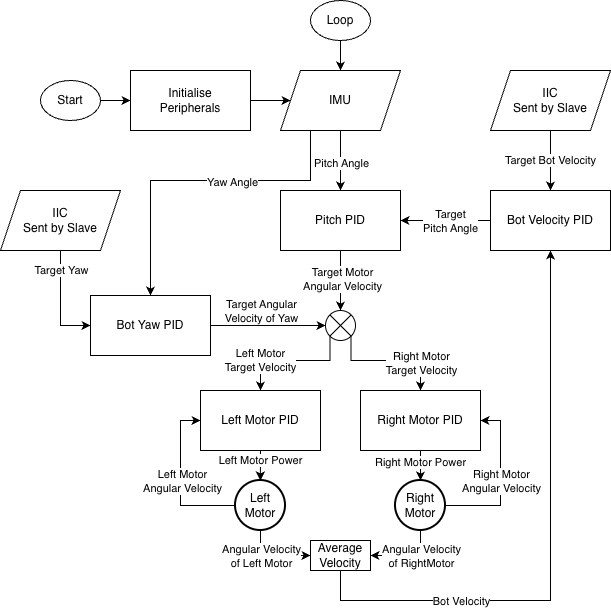

The diagram above was exported from draw.io. Its source (the exported page's mxGraphModel, read from the mxfile embedded in the PNG):
<mxGraphModel dx="1018" dy="693" grid="1" gridSize="10" guides="1" tooltips="1" connect="1" arrows="1" fold="1" page="1" pageScale="1" pageWidth="1169" pageHeight="827" math="0" shadow="0">
  <root>
    <mxCell id="0" />
    <mxCell id="1" parent="0" />
    <mxCell id="1bDdptbz4kvFGdoyVNCe-43" edge="1" parent="1" source="1bDdptbz4kvFGdoyVNCe-1" style="edgeStyle=orthogonalEdgeStyle;rounded=0;orthogonalLoop=1;jettySize=auto;html=1;exitX=0.5;exitY=1;exitDx=0;exitDy=0;entryX=0.5;entryY=0;entryDx=0;entryDy=0;" target="1bDdptbz4kvFGdoyVNCe-27">
      <mxGeometry relative="1" as="geometry" />
    </mxCell>
    <mxCell id="1bDdptbz4kvFGdoyVNCe-44" connectable="0" parent="1bDdptbz4kvFGdoyVNCe-43" style="edgeLabel;html=1;align=center;verticalAlign=middle;resizable=0;points=[];" value="Target Motor&lt;div&gt;Angular Velocity&lt;/div&gt;" vertex="1">
      <mxGeometry relative="1" x="-0.0659" y="1" as="geometry">
        <mxPoint as="offset" />
      </mxGeometry>
    </mxCell>
    <mxCell id="1bDdptbz4kvFGdoyVNCe-1" parent="1" style="whiteSpace=wrap;html=1;" value="Pitch PID" vertex="1">
      <mxGeometry height="60" width="120" x="480" y="250" as="geometry" />
    </mxCell>
    <mxCell id="1bDdptbz4kvFGdoyVNCe-4" edge="1" parent="1" source="1bDdptbz4kvFGdoyVNCe-3" style="edgeStyle=orthogonalEdgeStyle;rounded=0;orthogonalLoop=1;jettySize=auto;html=1;" target="1bDdptbz4kvFGdoyVNCe-1" value="">
      <mxGeometry relative="1" as="geometry">
        <mxPoint x="540" y="160" as="sourcePoint" />
      </mxGeometry>
    </mxCell>
    <mxCell id="1bDdptbz4kvFGdoyVNCe-6" connectable="0" parent="1bDdptbz4kvFGdoyVNCe-4" style="edgeLabel;html=1;align=center;verticalAlign=middle;resizable=0;points=[];" value="Pitch Angle" vertex="1">
      <mxGeometry relative="1" x="0.0533" as="geometry">
        <mxPoint as="offset" />
      </mxGeometry>
    </mxCell>
    <mxCell id="1bDdptbz4kvFGdoyVNCe-54" edge="1" parent="1" source="1bDdptbz4kvFGdoyVNCe-3" style="edgeStyle=orthogonalEdgeStyle;rounded=0;orthogonalLoop=1;jettySize=auto;html=1;exitX=0.25;exitY=1;exitDx=0;exitDy=0;entryX=0.5;entryY=0;entryDx=0;entryDy=0;" target="1bDdptbz4kvFGdoyVNCe-38">
      <mxGeometry relative="1" as="geometry">
        <Array as="points">
          <mxPoint x="510" y="240" />
          <mxPoint x="350" y="240" />
        </Array>
        <mxPoint x="350" y="260" as="targetPoint" />
      </mxGeometry>
    </mxCell>
    <mxCell id="1bDdptbz4kvFGdoyVNCe-55" connectable="0" parent="1bDdptbz4kvFGdoyVNCe-54" style="edgeLabel;html=1;align=center;verticalAlign=middle;resizable=0;points=[];" value="Yaw Angle" vertex="1">
      <mxGeometry relative="1" x="-0.2856" y="1" as="geometry">
        <mxPoint x="-13" as="offset" />
      </mxGeometry>
    </mxCell>
    <mxCell id="1bDdptbz4kvFGdoyVNCe-11" edge="1" parent="1" source="1bDdptbz4kvFGdoyVNCe-7" style="edgeStyle=orthogonalEdgeStyle;rounded=0;orthogonalLoop=1;jettySize=auto;html=1;entryX=1;entryY=0.5;entryDx=0;entryDy=0;" target="1bDdptbz4kvFGdoyVNCe-1">
      <mxGeometry relative="1" as="geometry" />
    </mxCell>
    <mxCell id="1bDdptbz4kvFGdoyVNCe-12" connectable="0" parent="1bDdptbz4kvFGdoyVNCe-11" style="edgeLabel;html=1;align=center;verticalAlign=middle;resizable=0;points=[];" value="Target&lt;div&gt;Pitch Angle&lt;/div&gt;" vertex="1">
      <mxGeometry relative="1" x="-0.0267" as="geometry">
        <mxPoint x="3" as="offset" />
      </mxGeometry>
    </mxCell>
    <mxCell id="1bDdptbz4kvFGdoyVNCe-7" parent="1" style="whiteSpace=wrap;html=1;" value="Bot Velocity PID" vertex="1">
      <mxGeometry height="60" width="120" x="690" y="250" as="geometry" />
    </mxCell>
    <mxCell id="1bDdptbz4kvFGdoyVNCe-14" edge="1" parent="1" source="1bDdptbz4kvFGdoyVNCe-13" style="edgeStyle=orthogonalEdgeStyle;rounded=0;orthogonalLoop=1;jettySize=auto;html=1;exitX=0.5;exitY=1;exitDx=0;exitDy=0;entryX=0.5;entryY=0;entryDx=0;entryDy=0;" target="1bDdptbz4kvFGdoyVNCe-7">
      <mxGeometry relative="1" as="geometry" />
    </mxCell>
    <mxCell id="1bDdptbz4kvFGdoyVNCe-15" connectable="0" parent="1bDdptbz4kvFGdoyVNCe-14" style="edgeLabel;html=1;align=center;verticalAlign=middle;resizable=0;points=[];" value="Target Bot Velocity" vertex="1">
      <mxGeometry relative="1" x="-0.032" y="-1" as="geometry">
        <mxPoint as="offset" />
      </mxGeometry>
    </mxCell>
    <mxCell id="1bDdptbz4kvFGdoyVNCe-13" parent="1" style="shape=parallelogram;perimeter=parallelogramPerimeter;whiteSpace=wrap;html=1;fixedSize=1;" value="IIC&lt;div&gt;Sent by Slave&lt;/div&gt;" vertex="1">
      <mxGeometry height="60" width="120" x="690" y="130" as="geometry" />
    </mxCell>
    <mxCell id="1bDdptbz4kvFGdoyVNCe-49" edge="1" parent="1" source="1bDdptbz4kvFGdoyVNCe-27" style="edgeStyle=orthogonalEdgeStyle;rounded=0;orthogonalLoop=1;jettySize=auto;html=1;exitX=0;exitY=1;exitDx=0;exitDy=0;entryX=0.5;entryY=0;entryDx=0;entryDy=0;" target="1bDdptbz4kvFGdoyVNCe-32">
      <mxGeometry relative="1" as="geometry">
        <Array as="points">
          <mxPoint x="529" y="420" />
          <mxPoint x="460" y="420" />
        </Array>
      </mxGeometry>
    </mxCell>
    <mxCell id="1bDdptbz4kvFGdoyVNCe-51" connectable="0" parent="1bDdptbz4kvFGdoyVNCe-49" style="edgeLabel;html=1;align=center;verticalAlign=middle;resizable=0;points=[];" value="Left Motor&lt;div&gt;Target Velocity&lt;/div&gt;" vertex="1">
      <mxGeometry relative="1" x="0.1328" y="-1" as="geometry">
        <mxPoint x="-24" as="offset" />
      </mxGeometry>
    </mxCell>
    <mxCell id="1bDdptbz4kvFGdoyVNCe-50" edge="1" parent="1" source="1bDdptbz4kvFGdoyVNCe-27" style="edgeStyle=orthogonalEdgeStyle;rounded=0;orthogonalLoop=1;jettySize=auto;html=1;exitX=1;exitY=1;exitDx=0;exitDy=0;" target="1bDdptbz4kvFGdoyVNCe-33">
      <mxGeometry relative="1" as="geometry">
        <Array as="points">
          <mxPoint x="551" y="420" />
          <mxPoint x="620" y="420" />
        </Array>
      </mxGeometry>
    </mxCell>
    <mxCell id="1bDdptbz4kvFGdoyVNCe-27" parent="1" style="shape=sumEllipse;perimeter=ellipsePerimeter;whiteSpace=wrap;html=1;backgroundOutline=1;" value="" vertex="1">
      <mxGeometry height="30" width="30" x="525" y="370" as="geometry" />
    </mxCell>
    <mxCell id="1bDdptbz4kvFGdoyVNCe-32" parent="1" style="whiteSpace=wrap;html=1;" value="Left Motor PID" vertex="1">
      <mxGeometry height="60" width="120" x="400" y="450" as="geometry" />
    </mxCell>
    <mxCell id="1bDdptbz4kvFGdoyVNCe-72" edge="1" parent="1" source="1bDdptbz4kvFGdoyVNCe-33" style="edgeStyle=orthogonalEdgeStyle;rounded=0;orthogonalLoop=1;jettySize=auto;html=1;" value="">
      <mxGeometry relative="1" as="geometry">
        <mxPoint x="620" y="540" as="targetPoint" />
      </mxGeometry>
    </mxCell>
    <mxCell id="1bDdptbz4kvFGdoyVNCe-74" connectable="0" parent="1bDdptbz4kvFGdoyVNCe-72" style="edgeLabel;html=1;align=center;verticalAlign=middle;resizable=0;points=[];" value="Right Motor Power" vertex="1">
      <mxGeometry relative="1" x="-0.5714" y="-1" as="geometry">
        <mxPoint as="offset" />
      </mxGeometry>
    </mxCell>
    <mxCell id="1bDdptbz4kvFGdoyVNCe-33" parent="1" style="whiteSpace=wrap;html=1;" value="Right Motor PID" vertex="1">
      <mxGeometry height="60" width="120" x="560" y="450" as="geometry" />
    </mxCell>
    <mxCell id="1bDdptbz4kvFGdoyVNCe-45" edge="1" parent="1" source="1bDdptbz4kvFGdoyVNCe-38" style="edgeStyle=orthogonalEdgeStyle;rounded=0;orthogonalLoop=1;jettySize=auto;html=1;exitX=1;exitY=0.5;exitDx=0;exitDy=0;entryX=0;entryY=0.5;entryDx=0;entryDy=0;" target="1bDdptbz4kvFGdoyVNCe-27">
      <mxGeometry relative="1" as="geometry" />
    </mxCell>
    <mxCell id="1bDdptbz4kvFGdoyVNCe-48" connectable="0" parent="1bDdptbz4kvFGdoyVNCe-45" style="edgeLabel;html=1;align=center;verticalAlign=middle;resizable=0;points=[];" value="Target Angular&lt;div&gt;Velocity of Yaw&lt;/div&gt;" vertex="1">
      <mxGeometry relative="1" x="-0.0336" as="geometry">
        <mxPoint x="-6" y="-15" as="offset" />
      </mxGeometry>
    </mxCell>
    <mxCell id="1bDdptbz4kvFGdoyVNCe-38" parent="1" style="whiteSpace=wrap;html=1;direction=east;" value="Bot Yaw PID" vertex="1">
      <mxGeometry height="60" width="120" x="290.002380952381" y="355" as="geometry" />
    </mxCell>
    <mxCell id="1bDdptbz4kvFGdoyVNCe-46" edge="1" parent="1" source="1bDdptbz4kvFGdoyVNCe-41" style="edgeStyle=orthogonalEdgeStyle;rounded=0;orthogonalLoop=1;jettySize=auto;html=1;exitX=0.5;exitY=1;exitDx=0;exitDy=0;entryX=0;entryY=0.5;entryDx=0;entryDy=0;" target="1bDdptbz4kvFGdoyVNCe-38">
      <mxGeometry relative="1" as="geometry" />
    </mxCell>
    <mxCell id="1bDdptbz4kvFGdoyVNCe-47" connectable="0" parent="1bDdptbz4kvFGdoyVNCe-46" style="edgeLabel;html=1;align=center;verticalAlign=middle;resizable=0;points=[];" value="Target Yaw" vertex="1">
      <mxGeometry relative="1" x="-0.1691" y="-2" as="geometry">
        <mxPoint x="2" y="-24" as="offset" />
      </mxGeometry>
    </mxCell>
    <mxCell id="1bDdptbz4kvFGdoyVNCe-41" parent="1" style="shape=parallelogram;perimeter=parallelogramPerimeter;whiteSpace=wrap;html=1;fixedSize=1;direction=east;" value="IIC&lt;div&gt;Sent by Slave&lt;/div&gt;" vertex="1">
      <mxGeometry height="60" width="120" x="200.00238095238097" y="250" as="geometry" />
    </mxCell>
    <mxCell id="1bDdptbz4kvFGdoyVNCe-52" connectable="0" parent="1" style="edgeLabel;html=1;align=center;verticalAlign=middle;resizable=0;points=[];" value="Right Motor&lt;div&gt;Target Velocity&lt;/div&gt;" vertex="1">
      <mxGeometry x="570" y="420" as="geometry">
        <mxPoint x="50" y="2" as="offset" />
      </mxGeometry>
    </mxCell>
    <mxCell id="1bDdptbz4kvFGdoyVNCe-3" parent="1" style="shape=parallelogram;perimeter=parallelogramPerimeter;whiteSpace=wrap;html=1;fixedSize=1;" value="IMU" vertex="1">
      <mxGeometry height="60" width="120" x="480" y="130" as="geometry" />
    </mxCell>
    <mxCell id="1bDdptbz4kvFGdoyVNCe-62" edge="1" parent="1" source="1bDdptbz4kvFGdoyVNCe-60" style="edgeStyle=orthogonalEdgeStyle;rounded=0;orthogonalLoop=1;jettySize=auto;html=1;exitX=1;exitY=0.5;exitDx=0;exitDy=0;entryX=0;entryY=0.5;entryDx=0;entryDy=0;" target="1bDdptbz4kvFGdoyVNCe-61">
      <mxGeometry relative="1" as="geometry" />
    </mxCell>
    <mxCell id="1bDdptbz4kvFGdoyVNCe-60" parent="1" style="ellipse;whiteSpace=wrap;html=1;" value="Start" vertex="1">
      <mxGeometry height="40" width="60" x="240" y="140" as="geometry" />
    </mxCell>
    <mxCell id="1bDdptbz4kvFGdoyVNCe-63" edge="1" parent="1" source="1bDdptbz4kvFGdoyVNCe-61" style="edgeStyle=orthogonalEdgeStyle;rounded=0;orthogonalLoop=1;jettySize=auto;html=1;exitX=1;exitY=0.5;exitDx=0;exitDy=0;" target="1bDdptbz4kvFGdoyVNCe-3">
      <mxGeometry relative="1" as="geometry" />
    </mxCell>
    <mxCell id="1bDdptbz4kvFGdoyVNCe-61" parent="1" style="whiteSpace=wrap;html=1;" value="Initialise&lt;div&gt;Peripherals&lt;/div&gt;" vertex="1">
      <mxGeometry height="60" width="120" x="330" y="130" as="geometry" />
    </mxCell>
    <mxCell id="1bDdptbz4kvFGdoyVNCe-70" edge="1" parent="1" source="1bDdptbz4kvFGdoyVNCe-32" style="edgeStyle=orthogonalEdgeStyle;rounded=0;orthogonalLoop=1;jettySize=auto;html=1;exitX=0.5;exitY=1;exitDx=0;exitDy=0;entryX=0.497;entryY=0;entryDx=0;entryDy=0;entryPerimeter=0;">
      <mxGeometry relative="1" as="geometry">
        <mxPoint x="459.8499999999999" y="540" as="targetPoint" />
      </mxGeometry>
    </mxCell>
    <mxCell id="1bDdptbz4kvFGdoyVNCe-73" connectable="0" parent="1bDdptbz4kvFGdoyVNCe-70" style="edgeLabel;html=1;align=center;verticalAlign=middle;resizable=0;points=[];" value="Left Motor Power" vertex="1">
      <mxGeometry relative="1" x="-0.4127" as="geometry">
        <mxPoint y="1" as="offset" />
      </mxGeometry>
    </mxCell>
    <mxCell id="1bDdptbz4kvFGdoyVNCe-86" edge="1" parent="1" source="1bDdptbz4kvFGdoyVNCe-80" style="edgeStyle=orthogonalEdgeStyle;rounded=0;orthogonalLoop=1;jettySize=auto;html=1;exitX=0;exitY=0.5;exitDx=0;exitDy=0;exitPerimeter=0;entryX=0;entryY=0.5;entryDx=0;entryDy=0;" target="1bDdptbz4kvFGdoyVNCe-32">
      <mxGeometry relative="1" as="geometry">
        <mxPoint x="380" y="480" as="targetPoint" />
      </mxGeometry>
    </mxCell>
    <mxCell id="1bDdptbz4kvFGdoyVNCe-87" connectable="0" parent="1bDdptbz4kvFGdoyVNCe-86" style="edgeLabel;html=1;align=center;verticalAlign=middle;resizable=0;points=[];" value="Left Motor&lt;div&gt;Angular Velocity&lt;/div&gt;" vertex="1">
      <mxGeometry relative="1" x="0.3025" y="-1" as="geometry">
        <mxPoint y="24" as="offset" />
      </mxGeometry>
    </mxCell>
    <mxCell id="1bDdptbz4kvFGdoyVNCe-95" edge="1" parent="1" source="1bDdptbz4kvFGdoyVNCe-80" style="edgeStyle=orthogonalEdgeStyle;rounded=0;orthogonalLoop=1;jettySize=auto;html=1;entryX=0;entryY=0.5;entryDx=0;entryDy=0;" target="1bDdptbz4kvFGdoyVNCe-94">
      <mxGeometry relative="1" as="geometry">
        <Array as="points">
          <mxPoint x="460" y="615" />
        </Array>
        <mxPoint x="460" y="620" as="targetPoint" />
      </mxGeometry>
    </mxCell>
    <mxCell id="1bDdptbz4kvFGdoyVNCe-99" connectable="0" parent="1bDdptbz4kvFGdoyVNCe-95" style="edgeLabel;html=1;align=center;verticalAlign=middle;resizable=0;points=[];" value="Angular Velocity&lt;div&gt;of Left Motor&lt;/div&gt;" vertex="1">
      <mxGeometry relative="1" x="0.1253" as="geometry">
        <mxPoint x="-17" as="offset" />
      </mxGeometry>
    </mxCell>
    <mxCell id="1bDdptbz4kvFGdoyVNCe-80" parent="1" style="strokeWidth=2;html=1;shape=mxgraph.flowchart.start_2;whiteSpace=wrap;" value="Left&lt;div&gt;Motor&lt;/div&gt;" vertex="1">
      <mxGeometry height="50" width="50" x="435" y="540" as="geometry" />
    </mxCell>
    <mxCell id="1bDdptbz4kvFGdoyVNCe-88" edge="1" parent="1" source="1bDdptbz4kvFGdoyVNCe-81" style="edgeStyle=orthogonalEdgeStyle;rounded=0;orthogonalLoop=1;jettySize=auto;html=1;exitX=1;exitY=0.5;exitDx=0;exitDy=0;exitPerimeter=0;entryX=1;entryY=0.5;entryDx=0;entryDy=0;" target="1bDdptbz4kvFGdoyVNCe-33">
      <mxGeometry relative="1" as="geometry">
        <Array as="points">
          <mxPoint x="700" y="565" />
          <mxPoint x="700" y="480" />
        </Array>
        <mxPoint x="700" y="480" as="targetPoint" />
      </mxGeometry>
    </mxCell>
    <mxCell id="1bDdptbz4kvFGdoyVNCe-89" connectable="0" parent="1bDdptbz4kvFGdoyVNCe-88" style="edgeLabel;html=1;align=center;verticalAlign=middle;resizable=0;points=[];" value="Right Motor&lt;div&gt;Angular Velocity&lt;/div&gt;" vertex="1">
      <mxGeometry relative="1" x="0.3575" as="geometry">
        <mxPoint y="29" as="offset" />
      </mxGeometry>
    </mxCell>
    <mxCell id="1bDdptbz4kvFGdoyVNCe-98" edge="1" parent="1" source="1bDdptbz4kvFGdoyVNCe-81" style="edgeStyle=orthogonalEdgeStyle;rounded=0;orthogonalLoop=1;jettySize=auto;html=1;entryX=1;entryY=0.5;entryDx=0;entryDy=0;" target="1bDdptbz4kvFGdoyVNCe-94">
      <mxGeometry relative="1" as="geometry">
        <Array as="points">
          <mxPoint x="620" y="615" />
        </Array>
        <mxPoint x="620" y="620" as="targetPoint" />
      </mxGeometry>
    </mxCell>
    <mxCell id="1bDdptbz4kvFGdoyVNCe-81" parent="1" style="strokeWidth=2;html=1;shape=mxgraph.flowchart.start_2;whiteSpace=wrap;" value="Right&lt;div&gt;Motor&lt;/div&gt;" vertex="1">
      <mxGeometry height="50" width="50" x="595" y="540" as="geometry" />
    </mxCell>
    <mxCell id="1bDdptbz4kvFGdoyVNCe-91" edge="1" parent="1" source="1bDdptbz4kvFGdoyVNCe-90" style="edgeStyle=orthogonalEdgeStyle;rounded=0;orthogonalLoop=1;jettySize=auto;html=1;" target="1bDdptbz4kvFGdoyVNCe-3" value="">
      <mxGeometry relative="1" as="geometry" />
    </mxCell>
    <mxCell id="1bDdptbz4kvFGdoyVNCe-90" parent="1" style="ellipse;whiteSpace=wrap;html=1;" value="Loop" vertex="1">
      <mxGeometry height="40" width="60" x="510" y="60" as="geometry" />
    </mxCell>
    <mxCell id="1bDdptbz4kvFGdoyVNCe-101" edge="1" parent="1" source="1bDdptbz4kvFGdoyVNCe-94" style="edgeStyle=orthogonalEdgeStyle;rounded=0;orthogonalLoop=1;jettySize=auto;html=1;entryX=0.5;entryY=1;entryDx=0;entryDy=0;" target="1bDdptbz4kvFGdoyVNCe-7">
      <mxGeometry relative="1" as="geometry">
        <Array as="points">
          <mxPoint x="540" y="660" />
          <mxPoint x="750" y="660" />
          <mxPoint x="750" y="310" />
        </Array>
        <mxPoint x="560" y="660" as="targetPoint" />
      </mxGeometry>
    </mxCell>
    <mxCell id="1bDdptbz4kvFGdoyVNCe-102" connectable="0" parent="1bDdptbz4kvFGdoyVNCe-101" style="edgeLabel;html=1;align=center;verticalAlign=middle;resizable=0;points=[];" value="Bot Velocity" vertex="1">
      <mxGeometry relative="1" x="-0.9575" y="-1" as="geometry">
        <mxPoint x="121" y="17" as="offset" />
      </mxGeometry>
    </mxCell>
    <mxCell id="1bDdptbz4kvFGdoyVNCe-94" parent="1" style="whiteSpace=wrap;html=1;" value="Average&lt;div&gt;Velocity&lt;/div&gt;" vertex="1">
      <mxGeometry height="30" width="60" x="510" y="600" as="geometry" />
    </mxCell>
    <mxCell id="1bDdptbz4kvFGdoyVNCe-100" connectable="0" parent="1" style="edgeLabel;html=1;align=center;verticalAlign=middle;resizable=0;points=[];" value="Angular Velocity&lt;div&gt;of RightMotor&lt;/div&gt;" vertex="1">
      <mxGeometry x="620" y="615" as="geometry" />
    </mxCell>
  </root>
</mxGraphModel>